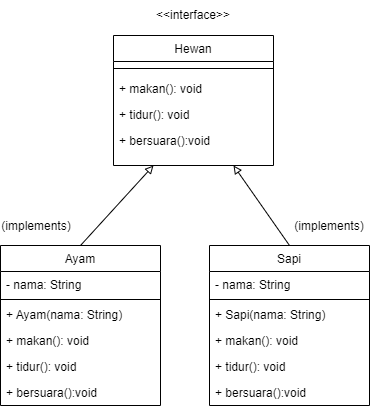

The diagram above was exported from draw.io. Its source (the exported page's mxGraphModel, read from the mxfile embedded in the PNG):
<mxGraphModel dx="1050" dy="621" grid="1" gridSize="10" guides="1" tooltips="1" connect="1" arrows="1" fold="1" page="0" pageScale="1" pageWidth="827" pageHeight="1169" math="0" shadow="0">
  <root>
    <mxCell id="WIyWlLk6GJQsqaUBKTNV-0" />
    <mxCell id="WIyWlLk6GJQsqaUBKTNV-1" parent="WIyWlLk6GJQsqaUBKTNV-0" />
    <mxCell id="zkfFHV4jXpPFQw0GAbJ--17" value="Hewan" style="swimlane;fontStyle=0;align=center;verticalAlign=top;childLayout=stackLayout;horizontal=1;startSize=26;horizontalStack=0;resizeParent=1;resizeLast=0;collapsible=1;marginBottom=0;rounded=0;shadow=0;strokeWidth=1;" parent="WIyWlLk6GJQsqaUBKTNV-1" vertex="1">
      <mxGeometry x="508" y="120" width="160" height="130" as="geometry">
        <mxRectangle x="550" y="140" width="160" height="26" as="alternateBounds" />
      </mxGeometry>
    </mxCell>
    <mxCell id="zkfFHV4jXpPFQw0GAbJ--23" value="" style="line;html=1;strokeWidth=1;align=left;verticalAlign=middle;spacingTop=-1;spacingLeft=3;spacingRight=3;rotatable=0;labelPosition=right;points=[];portConstraint=eastwest;" parent="zkfFHV4jXpPFQw0GAbJ--17" vertex="1">
      <mxGeometry y="26" width="160" height="14" as="geometry" />
    </mxCell>
    <mxCell id="zkfFHV4jXpPFQw0GAbJ--24" value="+ makan(): void" style="text;align=left;verticalAlign=top;spacingLeft=4;spacingRight=4;overflow=hidden;rotatable=0;points=[[0,0.5],[1,0.5]];portConstraint=eastwest;" parent="zkfFHV4jXpPFQw0GAbJ--17" vertex="1">
      <mxGeometry y="40" width="160" height="26" as="geometry" />
    </mxCell>
    <mxCell id="v2GtZYrPaOm1pjZQtRka-1" value="+ tidur(): void" style="text;align=left;verticalAlign=top;spacingLeft=4;spacingRight=4;overflow=hidden;rotatable=0;points=[[0,0.5],[1,0.5]];portConstraint=eastwest;" parent="zkfFHV4jXpPFQw0GAbJ--17" vertex="1">
      <mxGeometry y="66" width="160" height="26" as="geometry" />
    </mxCell>
    <mxCell id="v2GtZYrPaOm1pjZQtRka-0" value="+ bersuara():void" style="text;align=left;verticalAlign=top;spacingLeft=4;spacingRight=4;overflow=hidden;rotatable=0;points=[[0,0.5],[1,0.5]];portConstraint=eastwest;" parent="zkfFHV4jXpPFQw0GAbJ--17" vertex="1">
      <mxGeometry y="92" width="160" height="26" as="geometry" />
    </mxCell>
    <mxCell id="v2GtZYrPaOm1pjZQtRka-2" value="Ayam" style="swimlane;fontStyle=0;align=center;verticalAlign=top;childLayout=stackLayout;horizontal=1;startSize=26;horizontalStack=0;resizeParent=1;resizeLast=0;collapsible=1;marginBottom=0;rounded=0;shadow=0;strokeWidth=1;" parent="WIyWlLk6GJQsqaUBKTNV-1" vertex="1">
      <mxGeometry x="395" y="330" width="160" height="160" as="geometry">
        <mxRectangle x="550" y="140" width="160" height="26" as="alternateBounds" />
      </mxGeometry>
    </mxCell>
    <mxCell id="v2GtZYrPaOm1pjZQtRka-4" value="- nama: String" style="text;align=left;verticalAlign=top;spacingLeft=4;spacingRight=4;overflow=hidden;rotatable=0;points=[[0,0.5],[1,0.5]];portConstraint=eastwest;" parent="v2GtZYrPaOm1pjZQtRka-2" vertex="1">
      <mxGeometry y="26" width="160" height="26" as="geometry" />
    </mxCell>
    <mxCell id="v2GtZYrPaOm1pjZQtRka-3" value="" style="line;html=1;strokeWidth=1;align=left;verticalAlign=middle;spacingTop=-1;spacingLeft=3;spacingRight=3;rotatable=0;labelPosition=right;points=[];portConstraint=eastwest;" parent="v2GtZYrPaOm1pjZQtRka-2" vertex="1">
      <mxGeometry y="52" width="160" height="4" as="geometry" />
    </mxCell>
    <mxCell id="v2GtZYrPaOm1pjZQtRka-5" value="+ Ayam(nama: String)" style="text;align=left;verticalAlign=top;spacingLeft=4;spacingRight=4;overflow=hidden;rotatable=0;points=[[0,0.5],[1,0.5]];portConstraint=eastwest;" parent="v2GtZYrPaOm1pjZQtRka-2" vertex="1">
      <mxGeometry y="56" width="160" height="26" as="geometry" />
    </mxCell>
    <mxCell id="v2GtZYrPaOm1pjZQtRka-7" value="+ makan(): void" style="text;align=left;verticalAlign=top;spacingLeft=4;spacingRight=4;overflow=hidden;rotatable=0;points=[[0,0.5],[1,0.5]];portConstraint=eastwest;" parent="v2GtZYrPaOm1pjZQtRka-2" vertex="1">
      <mxGeometry y="82" width="160" height="26" as="geometry" />
    </mxCell>
    <mxCell id="v2GtZYrPaOm1pjZQtRka-8" value="+ tidur(): void" style="text;align=left;verticalAlign=top;spacingLeft=4;spacingRight=4;overflow=hidden;rotatable=0;points=[[0,0.5],[1,0.5]];portConstraint=eastwest;" parent="v2GtZYrPaOm1pjZQtRka-2" vertex="1">
      <mxGeometry y="108" width="160" height="26" as="geometry" />
    </mxCell>
    <mxCell id="v2GtZYrPaOm1pjZQtRka-6" value="+ bersuara():void" style="text;align=left;verticalAlign=top;spacingLeft=4;spacingRight=4;overflow=hidden;rotatable=0;points=[[0,0.5],[1,0.5]];portConstraint=eastwest;" parent="v2GtZYrPaOm1pjZQtRka-2" vertex="1">
      <mxGeometry y="134" width="160" height="26" as="geometry" />
    </mxCell>
    <mxCell id="v2GtZYrPaOm1pjZQtRka-9" value="Sapi" style="swimlane;fontStyle=0;align=center;verticalAlign=top;childLayout=stackLayout;horizontal=1;startSize=26;horizontalStack=0;resizeParent=1;resizeLast=0;collapsible=1;marginBottom=0;rounded=0;shadow=0;strokeWidth=1;" parent="WIyWlLk6GJQsqaUBKTNV-1" vertex="1">
      <mxGeometry x="604" y="330" width="160" height="160" as="geometry">
        <mxRectangle x="550" y="140" width="160" height="26" as="alternateBounds" />
      </mxGeometry>
    </mxCell>
    <mxCell id="v2GtZYrPaOm1pjZQtRka-10" value="- nama: String" style="text;align=left;verticalAlign=top;spacingLeft=4;spacingRight=4;overflow=hidden;rotatable=0;points=[[0,0.5],[1,0.5]];portConstraint=eastwest;" parent="v2GtZYrPaOm1pjZQtRka-9" vertex="1">
      <mxGeometry y="26" width="160" height="26" as="geometry" />
    </mxCell>
    <mxCell id="v2GtZYrPaOm1pjZQtRka-11" value="" style="line;html=1;strokeWidth=1;align=left;verticalAlign=middle;spacingTop=-1;spacingLeft=3;spacingRight=3;rotatable=0;labelPosition=right;points=[];portConstraint=eastwest;" parent="v2GtZYrPaOm1pjZQtRka-9" vertex="1">
      <mxGeometry y="52" width="160" height="4" as="geometry" />
    </mxCell>
    <mxCell id="v2GtZYrPaOm1pjZQtRka-12" value="+ Sapi(nama: String)" style="text;align=left;verticalAlign=top;spacingLeft=4;spacingRight=4;overflow=hidden;rotatable=0;points=[[0,0.5],[1,0.5]];portConstraint=eastwest;" parent="v2GtZYrPaOm1pjZQtRka-9" vertex="1">
      <mxGeometry y="56" width="160" height="26" as="geometry" />
    </mxCell>
    <mxCell id="v2GtZYrPaOm1pjZQtRka-13" value="+ makan(): void" style="text;align=left;verticalAlign=top;spacingLeft=4;spacingRight=4;overflow=hidden;rotatable=0;points=[[0,0.5],[1,0.5]];portConstraint=eastwest;" parent="v2GtZYrPaOm1pjZQtRka-9" vertex="1">
      <mxGeometry y="82" width="160" height="26" as="geometry" />
    </mxCell>
    <mxCell id="v2GtZYrPaOm1pjZQtRka-14" value="+ tidur(): void" style="text;align=left;verticalAlign=top;spacingLeft=4;spacingRight=4;overflow=hidden;rotatable=0;points=[[0,0.5],[1,0.5]];portConstraint=eastwest;" parent="v2GtZYrPaOm1pjZQtRka-9" vertex="1">
      <mxGeometry y="108" width="160" height="26" as="geometry" />
    </mxCell>
    <mxCell id="v2GtZYrPaOm1pjZQtRka-15" value="+ bersuara():void" style="text;align=left;verticalAlign=top;spacingLeft=4;spacingRight=4;overflow=hidden;rotatable=0;points=[[0,0.5],[1,0.5]];portConstraint=eastwest;" parent="v2GtZYrPaOm1pjZQtRka-9" vertex="1">
      <mxGeometry y="134" width="160" height="26" as="geometry" />
    </mxCell>
    <mxCell id="v2GtZYrPaOm1pjZQtRka-16" value="(implements)" style="text;html=1;align=center;verticalAlign=middle;whiteSpace=wrap;rounded=0;" parent="WIyWlLk6GJQsqaUBKTNV-1" vertex="1">
      <mxGeometry x="401" y="296" width="60" height="30" as="geometry" />
    </mxCell>
    <mxCell id="v2GtZYrPaOm1pjZQtRka-17" value="(implements)" style="text;html=1;align=center;verticalAlign=middle;whiteSpace=wrap;rounded=0;" parent="WIyWlLk6GJQsqaUBKTNV-1" vertex="1">
      <mxGeometry x="694" y="296" width="60" height="30" as="geometry" />
    </mxCell>
    <mxCell id="v2GtZYrPaOm1pjZQtRka-18" value="&amp;lt;&amp;lt;interface&amp;gt;&amp;gt;" style="text;html=1;align=center;verticalAlign=middle;whiteSpace=wrap;rounded=0;" parent="WIyWlLk6GJQsqaUBKTNV-1" vertex="1">
      <mxGeometry x="558" y="85" width="60" height="30" as="geometry" />
    </mxCell>
    <mxCell id="v2GtZYrPaOm1pjZQtRka-19" value="" style="endArrow=block;html=1;rounded=0;exitX=0.5;exitY=0;exitDx=0;exitDy=0;entryX=0.25;entryY=1;entryDx=0;entryDy=0;endFill=0;" parent="WIyWlLk6GJQsqaUBKTNV-1" source="v2GtZYrPaOm1pjZQtRka-2" target="zkfFHV4jXpPFQw0GAbJ--17" edge="1">
      <mxGeometry width="50" height="50" relative="1" as="geometry">
        <mxPoint x="590" y="330" as="sourcePoint" />
        <mxPoint x="640" y="280" as="targetPoint" />
      </mxGeometry>
    </mxCell>
    <mxCell id="v2GtZYrPaOm1pjZQtRka-20" value="" style="endArrow=block;html=1;rounded=0;exitX=0.5;exitY=0;exitDx=0;exitDy=0;entryX=0.75;entryY=1;entryDx=0;entryDy=0;endFill=0;" parent="WIyWlLk6GJQsqaUBKTNV-1" source="v2GtZYrPaOm1pjZQtRka-9" target="zkfFHV4jXpPFQw0GAbJ--17" edge="1">
      <mxGeometry width="50" height="50" relative="1" as="geometry">
        <mxPoint x="450" y="360" as="sourcePoint" />
        <mxPoint x="558" y="260" as="targetPoint" />
      </mxGeometry>
    </mxCell>
  </root>
</mxGraphModel>